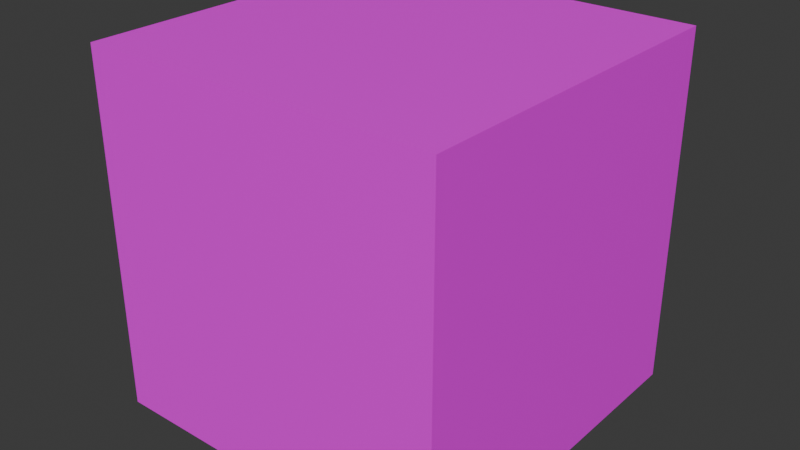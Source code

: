 # Source: cube.blend  (saved by Blender 4.0.36; exported with 4.5.12 LTS)
import bpy
from mathutils import Matrix  # noqa: F401  (used for matrix-valued properties, if any)

bpy.ops.wm.read_factory_settings(use_empty=True)
scene = bpy.context.scene
scene.name = 'Scene'

# ---- collections
col_collection = bpy.data.collections.new('Collection'); scene.collection.children.link(col_collection)

# ---- images (referenced by path relative to the original .blend; pixels are not part of the script)
import os
ASSET_DIR = os.environ.get("B2B_ASSET_DIR", "")  # directory of the original .blend (textures are referenced by path, not embedded)
HERE = os.path.dirname(os.path.abspath(__file__))  # packed textures are extracted next to this script under _unpacked/

def load_image(name, relpath, width, height, colorspace="sRGB"):
    """Load a texture the original file referenced (path relative to the .blend, or extracted next to this script)."""
    p = next((c for c in (os.path.join(HERE, relpath), os.path.join(ASSET_DIR, relpath)) if relpath and os.path.exists(c)), "")
    if p:
        img = bpy.data.images.load(p, check_existing=True)
        img.name = name
    else:  # same state as the original file: an image datablock whose file is absent (Cycles renders it pink)
        img = bpy.data.images.new(name, width, height)
        img.source = "FILE"
        img.filepath = "//" + (relpath or name)
    img.colorspace_settings.name = colorspace
    return img
img_sunlit_png = load_image('sunlit.png', 'sunlit.png', 1024, 1024, 'sRGB')

# ---- materials (node trees are filled in below, after node groups)
mat_material = bpy.data.materials.new('Material')
mat_material.alpha_threshold = 0.0
mat_material.use_transparent_shadow = False
mat_material.roughness = 0.5
mat_material.line_color = (0.0, 0.0, 0.0, 1.0)

# ---- material node trees
mat_material.use_nodes = True; mat_material.node_tree.nodes.clear()
_N = mat_material.node_tree.nodes; _L = mat_material.node_tree.links
n0 = _N.new('ShaderNodeOutputMaterial'); n0.name = 'Material Output'; n0.location = (300, 300)
n1 = _N.new('ShaderNodeBsdfPrincipled'); n1.name = 'Principled BSDF'; n1.location = (10, 300)
n1.inputs[3].default_value = 1.45
n2 = _N.new('ShaderNodeTexImage'); n2.name = 'Image Texture'; n2.location = (-291, 247)
n2.image = img_sunlit_png
n2.interpolation = 'Closest'
_L.new(n1.outputs[0], n0.inputs[0])
_L.new(n2.outputs[0], n1.inputs[0])
n0.is_active_output = True

# ---- world
world_world = bpy.data.worlds.new('World'); scene.world = world_world
world_world.use_nodes = True; world_world.node_tree.nodes.clear()
_N = world_world.node_tree.nodes; _L = world_world.node_tree.links
n0 = _N.new('ShaderNodeOutputWorld'); n0.name = 'World Output'; n0.location = (300, 300)
n1 = _N.new('ShaderNodeBackground'); n1.name = 'Background'; n1.location = (10, 300)
n1.inputs[0].default_value = (0.05088, 0.05088, 0.05088, 1.0)
_L.new(n1.outputs[0], n0.inputs[0])
n0.is_active_output = True
world_world.color = (0.05088, 0.05088, 0.05088)
world_world.use_sun_shadow = False
world_world.sun_shadow_jitter_overblur = 0.0

# ---- meshes
me_cube = bpy.data.meshes.new('Cube')
me_cube.from_pydata([(1.0, 1.0, 1.0), (1.0, 1.0, -1.0), (1.0, -1.0, 1.0), (1.0, -1.0, -1.0), (-1.0, 1.0, 1.0), (-1.0, 1.0, -1.0), (-1.0, -1.0, 1.0), (-1.0, -1.0, -1.0)], [], [(0, 4, 6, 2), (3, 2, 6, 7), (7, 6, 4, 5), (5, 1, 3, 7), (1, 0, 2, 3), (5, 4, 0, 1)])
_uv = me_cube.uv_layers.new(name='UVMap')
_uv.uv.foreach_set('vector', [0.625, 0.5, 0.875, 0.5, 0.875, 0.75, 0.625, 0.75, 0.375, 0.75, 0.625, 0.75, 0.625, 1.0, 0.375, 1.0, 0.375, 0.0, 0.625, 0.0, 0.625, 0.25, 0.375, 0.25, 0.125, 0.5, 0.375, 0.5, 0.375, 0.75, 0.125, 0.75, 0.375, 0.5, 0.625, 0.5, 0.625, 0.75, 0.375, 0.75, 0.375, 0.25, 0.625, 0.25, 0.625, 0.5, 0.375, 0.5])
me_cube.materials.append(mat_material)
me_cube.use_mirror_vertex_groups = False
me_cube.update()

# ---- objects
ob_cube = bpy.data.objects.new('Cube', me_cube)

# ---- transforms, parenting, visibility, modifiers, constraints
ob_cube.location = (0.0, 0.0, 0.0)
ob_cube.lock_rotations_4d = False
ob_cube.empty_display_type = 'ARROWS'
ob_cube.lineart.crease_threshold = 0.0

# ---- collection membership
col_collection.objects.link(ob_cube)

# ---- scene / render settings (as saved in the file)
scene.frame_start = 1; scene.frame_end = 250; scene.frame_set(1)
scene.render.engine = 'BLENDER_EEVEE_NEXT'
scene.cycles.sampling_pattern = 'TABULATED_SOBOL'
bpy.context.view_layer.update()

# ---- added for rendering (the .blend has no active camera and no usable light): camera, sun
cam_auto = bpy.data.cameras.new('AutoCamera')
cam_auto.lens = 50.0
cam_auto.sensor_width = 36.0
cam_auto.clip_end = 1000.0
ob_auto_camera = bpy.data.objects.new('AutoCamera', cam_auto)
scene.collection.objects.link(ob_auto_camera)
ob_auto_camera.location = (3.20507, -3.84609, 2.56406)
ob_auto_camera.rotation_euler = (1.09748, -7.21219e-08, 0.694738)
scene.camera = ob_auto_camera
light_auto_sun = bpy.data.lights.new('AutoSun', 'SUN')
light_auto_sun.energy = 3.0
light_auto_sun.angle = 0.0523599
ob_auto_sun = bpy.data.objects.new('AutoSun', light_auto_sun)
scene.collection.objects.link(ob_auto_sun)
ob_auto_sun.rotation_euler = (0.872665, 0.174533, 0.523599)
bpy.context.view_layer.update()
